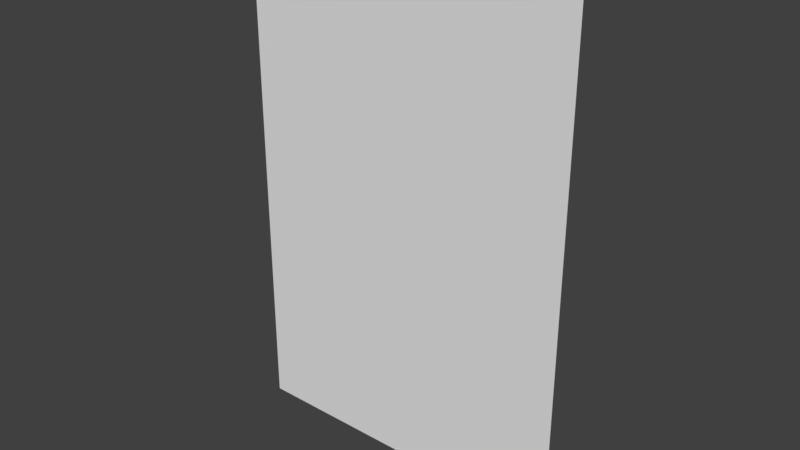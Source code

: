 # Source: Ivy_2.blend  (saved by Blender 2.78.0; exported with 4.5.12 LTS)
import bpy
from mathutils import Matrix  # noqa: F401  (used for matrix-valued properties, if any)

bpy.ops.wm.read_factory_settings(use_empty=True)
scene = bpy.context.scene
scene.name = 'Scene'

# ---- collections
col_collection_1 = bpy.data.collections.new('Collection 1'); scene.collection.children.link(col_collection_1)

# ---- materials (node trees are filled in below, after node groups)
mat_material = bpy.data.materials.new('Material')
mat_material.alpha_threshold = 0.0
mat_material.use_transparent_shadow = False
mat_material.roughness = 0.5
mat_material.line_color = (0.0, 0.0, 0.0, 1.0)

# ---- material node trees

# ---- world
world_world = bpy.data.worlds.new('World'); scene.world = world_world
world_world.color = (0.05088, 0.05088, 0.05088)
world_world.use_sun_shadow = False
world_world.sun_shadow_jitter_overblur = 0.0
world_world.cycles.sampling_method = 'MANUAL'

# ---- meshes
me_cube = bpy.data.meshes.new('Cube')
me_cube.from_pydata([(1.0, 1.0, -1.0), (1.0, 0.8061, -1.0), (-1.0, 0.8061, -1.0), (-1.0, 1.0, -1.0), (1.0, 1.0, 2.0), (1.0, 0.8061, 2.0), (-1.0, 0.8061, 2.0), (-1.0, 1.0, 2.0)], [], [(0, 1, 2, 3), (4, 7, 6, 5), (0, 4, 5, 1), (1, 2, 6, 5), (2, 6, 7, 3), (4, 0, 3, 7)])
_uv = me_cube.uv_layers.new(name='UVMap')
_uv.uv.foreach_set('vector', [0.4521, 0.3696, 0.4521, 0.3696, 0.4521, 0.3696, 0.4521, 0.3696, 0.4521, 0.3696, 0.4521, 0.3696, 0.4521, 0.3696, 0.4521, 0.3696, 0.4521, 0.3696, 0.4521, 0.3696, 0.4521, 0.3696, 0.4521, 0.3696, 0.6313, 0.001484, 0.2313, 0.001484, 0.2313, 0.6016, 0.6313, 0.6016, 0.4521, 0.3696, 0.4521, 0.3696, 0.4521, 0.3696, 0.4521, 0.3696, 0.8313, 1.002, 0.2313, 1.002, 0.2313, 0.6018, 0.8313, 0.6018])
me_cube.materials.append(mat_material)
me_cube.use_remesh_preserve_volume = False
me_cube.use_remesh_preserve_attributes = False
me_cube.use_mirror_vertex_groups = False
me_cube.update()

# ---- objects
ob_cube = bpy.data.objects.new('Cube', me_cube)

# ---- transforms, parenting, visibility, modifiers, constraints
ob_cube.location = (0.0, 0.0, 0.0)
ob_cube.scale = (1.0, 0.01, 1.0)
ob_cube.lock_rotations_4d = False
ob_cube.empty_display_type = 'ARROWS'
ob_cube.lineart.crease_threshold = 0.0

# ---- collection membership
col_collection_1.objects.link(ob_cube)

# ---- scene / render settings (as saved in the file)
scene.frame_start = 1; scene.frame_end = 250; scene.frame_set(1)
scene.render.engine = 'BLENDER_EEVEE_NEXT'
scene.render.resolution_percentage = 50
scene.render.dither_intensity = 0.0
scene.cycles.use_denoising = False
scene.cycles.samples = 128
scene.cycles.sampling_pattern = 'TABULATED_SOBOL'
scene.cycles.light_sampling_threshold = 0.0
scene.cycles.use_adaptive_sampling = False
scene.cycles.use_light_tree = False
scene.cycles.blur_glossy = 0.0
scene.cycles.sample_clamp_indirect = 0.0
scene.view_settings.view_transform = 'Standard'
bpy.context.view_layer.update()

# ---- added for rendering (the .blend has no active camera and no usable light): camera, sun
cam_auto = bpy.data.cameras.new('AutoCamera')
cam_auto.lens = 50.0
cam_auto.sensor_width = 36.0
cam_auto.clip_end = 1000.0
ob_auto_camera = bpy.data.objects.new('AutoCamera', cam_auto)
scene.collection.objects.link(ob_auto_camera)
ob_auto_camera.location = (3.33595, -3.9941, 3.16876)
ob_auto_camera.rotation_euler = (1.09748, -7.21219e-08, 0.694738)
scene.camera = ob_auto_camera
light_auto_sun = bpy.data.lights.new('AutoSun', 'SUN')
light_auto_sun.energy = 3.0
light_auto_sun.angle = 0.0523599
ob_auto_sun = bpy.data.objects.new('AutoSun', light_auto_sun)
scene.collection.objects.link(ob_auto_sun)
ob_auto_sun.rotation_euler = (0.872665, 0.174533, 0.523599)
bpy.context.view_layer.update()
